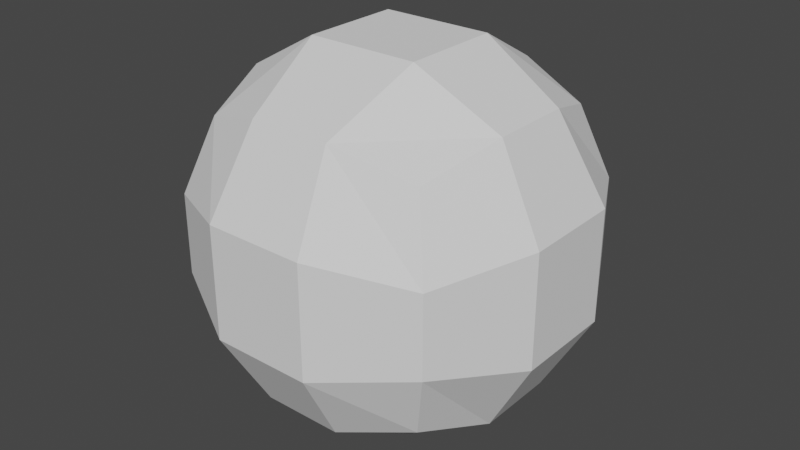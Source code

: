 # Source: attack_MESH.blend  (saved by Blender 3.1.7; exported with 4.5.12 LTS)
import bpy
from mathutils import Matrix  # noqa: F401  (used for matrix-valued properties, if any)

bpy.ops.wm.read_factory_settings(use_empty=True)
scene = bpy.context.scene
scene.name = 'Scene'

# ---- collections
col_collection = bpy.data.collections.new('Collection'); scene.collection.children.link(col_collection)

# ---- materials (node trees are filled in below, after node groups)
mat_material = bpy.data.materials.new('Material')
mat_material.alpha_threshold = 0.0
mat_material.use_transparent_shadow = False
mat_material.line_color = (0.0, 0.0, 0.0, 1.0)

# ---- material node trees
mat_material.use_nodes = True; mat_material.node_tree.nodes.clear()
_N = mat_material.node_tree.nodes; _L = mat_material.node_tree.links
n0 = _N.new('ShaderNodeOutputMaterial'); n0.name = 'Material Output'; n0.location = (300, 300)
n1 = _N.new('ShaderNodeBsdfPrincipled'); n1.name = 'Principled BSDF'; n1.location = (10, 300)
n1.distribution = 'GGX'
n1.subsurface_method = 'RANDOM_WALK_SKIN'
n1.inputs[2].default_value = 0.4
n1.inputs[3].default_value = 1.45
n1.inputs[27].default_value = (0.0, 0.0, 0.0, 1.0)
n1.inputs[28].default_value = 1.0
_L.new(n1.outputs[0], n0.inputs[0])
n0.is_active_output = True

# ---- world
world_world = bpy.data.worlds.new('World'); scene.world = world_world
world_world.use_nodes = True; world_world.node_tree.nodes.clear()
_N = world_world.node_tree.nodes; _L = world_world.node_tree.links
n0 = _N.new('ShaderNodeOutputWorld'); n0.name = 'World Output'; n0.location = (300, 300)
n1 = _N.new('ShaderNodeBackground'); n1.name = 'Background'; n1.location = (10, 300)
n1.inputs[0].default_value = (0.05088, 0.05088, 0.05088, 1.0)
_L.new(n1.outputs[0], n0.inputs[0])
n0.is_active_output = True
world_world.color = (0.05088, 0.05088, 0.05088)
world_world.use_sun_shadow = False
world_world.sun_shadow_jitter_overblur = 0.0

# ---- meshes
me_cube_001 = bpy.data.meshes.new('Cube.001')
me_cube_001.from_pydata([(-1.0, -1.0, -1.0), (-1.0, -1.0, 1.0), (-1.0, 1.0, -1.0), (-1.0, 1.0, 1.0), (1.0, -1.0, -1.0), (1.0, -1.0, 1.0), (1.0, 1.0, -1.0), (1.0, 1.0, 1.0), (-1.199, 0.3529, -1.199), (-1.199, -0.3529, -1.199), (-1.199, -1.199, -0.3529), (-1.199, -1.199, 0.3529), (-1.199, -0.3529, 1.199), (-1.199, 0.3529, 1.199), (-1.199, 1.199, 0.3529), (-1.199, 1.199, -0.3529), (0.3529, 1.199, -1.199), (-0.3529, 1.199, -1.199), (-0.3529, 1.199, 1.199), (0.3529, 1.199, 1.199), (1.199, 1.199, 0.3529), (1.199, 1.199, -0.3529), (1.199, -0.3529, -1.199), (1.199, 0.3529, -1.199), (1.199, 0.3529, 1.199), (1.199, -0.3529, 1.199), (1.199, -1.199, 0.3529), (1.199, -1.199, -0.3529), (-0.3529, -1.199, -1.199), (0.3529, -1.199, -1.199), (0.3529, -1.199, 1.199), (-0.3529, -1.199, 1.199), (0.4866, 0.4361, 1.6), (0.4866, -0.4361, 1.6), (-0.4866, 0.4361, 1.6), (-0.4866, -0.4361, 1.6), (-0.4866, 0.4361, -1.6), (-0.4866, -0.4361, -1.6), (0.4866, 0.4361, -1.6), (0.4866, -0.4361, -1.6), (0.4361, -1.6, -0.4866), (-0.4361, -1.6, -0.4866), (0.4361, -1.6, 0.4866), (-0.4361, -1.6, 0.4866), (1.6, 0.4361, -0.4866), (1.6, -0.4361, -0.4866), (1.6, 0.4361, 0.4866), (1.6, -0.4361, 0.4866), (-0.4361, 1.6, -0.4866), (0.4361, 1.6, -0.4866), (-0.4361, 1.6, 0.4866), (0.4361, 1.6, 0.4866), (-1.6, -0.4361, -0.4866), (-1.6, 0.4361, -0.4866), (-1.6, -0.4361, 0.4866), (-1.6, 0.4361, 0.4866)], [], [(55, 13, 3, 14), (51, 19, 7, 20), (47, 25, 5, 26), (43, 31, 1, 11), (39, 22, 4, 29), (35, 12, 1, 31), (25, 33, 30, 5), (33, 35, 31, 30), (7, 19, 32, 24), (24, 32, 33, 25), (19, 18, 34, 32), (32, 34, 35, 33), (18, 3, 13, 34), (34, 13, 12, 35), (9, 37, 28, 0), (37, 39, 29, 28), (2, 17, 36, 8), (8, 36, 37, 9), (17, 16, 38, 36), (36, 38, 39, 37), (16, 6, 23, 38), (38, 23, 22, 39), (28, 41, 10, 0), (41, 43, 11, 10), (4, 27, 40, 29), (29, 40, 41, 28), (27, 26, 42, 40), (40, 42, 43, 41), (26, 5, 30, 42), (42, 30, 31, 43), (22, 45, 27, 4), (45, 47, 26, 27), (6, 21, 44, 23), (23, 44, 45, 22), (21, 20, 46, 44), (44, 46, 47, 45), (20, 7, 24, 46), (46, 24, 25, 47), (16, 49, 21, 6), (49, 51, 20, 21), (2, 15, 48, 17), (17, 48, 49, 16), (15, 14, 50, 48), (48, 50, 51, 49), (14, 3, 18, 50), (50, 18, 19, 51), (8, 53, 15, 2), (53, 55, 14, 15), (0, 10, 52, 9), (9, 52, 53, 8), (10, 11, 54, 52), (52, 54, 55, 53), (11, 1, 12, 54), (54, 12, 13, 55)])
_uv = me_cube_001.uv_layers.new(name='UVMap')
_uv.uv.foreach_set('vector', [0.5417, 0.1667, 0.625, 0.1667, 0.625, 0.25, 0.5417, 0.25, 0.5417, 0.4167, 0.625, 0.4167, 0.625, 0.5, 0.5417, 0.5, 0.5417, 0.6667, 0.625, 0.6667, 0.625, 0.75, 0.5417, 0.75, 0.5417, 0.9167, 0.625, 0.9167, 0.625, 1.0, 0.5417, 1.0, 0.2917, 0.6667, 0.375, 0.6667, 0.375, 0.75, 0.2917, 0.75, 0.7917, 0.6667, 0.875, 0.6667, 0.875, 0.75, 0.7917, 0.75, 0.625, 0.6667, 0.7083, 0.6667, 0.7083, 0.75, 0.625, 0.75, 0.7083, 0.6667, 0.7917, 0.6667, 0.7917, 0.75, 0.7083, 0.75, 0.625, 0.5, 0.7083, 0.5, 0.7083, 0.5833, 0.625, 0.5833, 0.625, 0.5833, 0.7083, 0.5833, 0.7083, 0.6667, 0.625, 0.6667, 0.7083, 0.5, 0.7917, 0.5, 0.7917, 0.5833, 0.7083, 0.5833, 0.7083, 0.5833, 0.7917, 0.5833, 0.7917, 0.6667, 0.7083, 0.6667, 0.7917, 0.5, 0.875, 0.5, 0.875, 0.5833, 0.7917, 0.5833, 0.7917, 0.5833, 0.875, 0.5833, 0.875, 0.6667, 0.7917, 0.6667, 0.125, 0.6667, 0.2083, 0.6667, 0.2083, 0.75, 0.125, 0.75, 0.2083, 0.6667, 0.2917, 0.6667, 0.2917, 0.75, 0.2083, 0.75, 0.125, 0.5, 0.2083, 0.5, 0.2083, 0.5833, 0.125, 0.5833, 0.125, 0.5833, 0.2083, 0.5833, 0.2083, 0.6667, 0.125, 0.6667, 0.2083, 0.5, 0.2917, 0.5, 0.2917, 0.5833, 0.2083, 0.5833, 0.2083, 0.5833, 0.2917, 0.5833, 0.2917, 0.6667, 0.2083, 0.6667, 0.2917, 0.5, 0.375, 0.5, 0.375, 0.5833, 0.2917, 0.5833, 0.2917, 0.5833, 0.375, 0.5833, 0.375, 0.6667, 0.2917, 0.6667, 0.375, 0.9167, 0.4583, 0.9167, 0.4583, 1.0, 0.375, 1.0, 0.4583, 0.9167, 0.5417, 0.9167, 0.5417, 1.0, 0.4583, 1.0, 0.375, 0.75, 0.4583, 0.75, 0.4583, 0.8333, 0.375, 0.8333, 0.375, 0.8333, 0.4583, 0.8333, 0.4583, 0.9167, 0.375, 0.9167, 0.4583, 0.75, 0.5417, 0.75, 0.5417, 0.8333, 0.4583, 0.8333, 0.4583, 0.8333, 0.5417, 0.8333, 0.5417, 0.9167, 0.4583, 0.9167, 0.5417, 0.75, 0.625, 0.75, 0.625, 0.8333, 0.5417, 0.8333, 0.5417, 0.8333, 0.625, 0.8333, 0.625, 0.9167, 0.5417, 0.9167, 0.375, 0.6667, 0.4583, 0.6667, 0.4583, 0.75, 0.375, 0.75, 0.4583, 0.6667, 0.5417, 0.6667, 0.5417, 0.75, 0.4583, 0.75, 0.375, 0.5, 0.4583, 0.5, 0.4583, 0.5833, 0.375, 0.5833, 0.375, 0.5833, 0.4583, 0.5833, 0.4583, 0.6667, 0.375, 0.6667, 0.4583, 0.5, 0.5417, 0.5, 0.5417, 0.5833, 0.4583, 0.5833, 0.4583, 0.5833, 0.5417, 0.5833, 0.5417, 0.6667, 0.4583, 0.6667, 0.5417, 0.5, 0.625, 0.5, 0.625, 0.5833, 0.5417, 0.5833, 0.5417, 0.5833, 0.625, 0.5833, 0.625, 0.6667, 0.5417, 0.6667, 0.375, 0.4167, 0.4583, 0.4167, 0.4583, 0.5, 0.375, 0.5, 0.4583, 0.4167, 0.5417, 0.4167, 0.5417, 0.5, 0.4583, 0.5, 0.375, 0.25, 0.4583, 0.25, 0.4583, 0.3333, 0.375, 0.3333, 0.375, 0.3333, 0.4583, 0.3333, 0.4583, 0.4167, 0.375, 0.4167, 0.4583, 0.25, 0.5417, 0.25, 0.5417, 0.3333, 0.4583, 0.3333, 0.4583, 0.3333, 0.5417, 0.3333, 0.5417, 0.4167, 0.4583, 0.4167, 0.5417, 0.25, 0.625, 0.25, 0.625, 0.3333, 0.5417, 0.3333, 0.5417, 0.3333, 0.625, 0.3333, 0.625, 0.4167, 0.5417, 0.4167, 0.375, 0.1667, 0.4583, 0.1667, 0.4583, 0.25, 0.375, 0.25, 0.4583, 0.1667, 0.5417, 0.1667, 0.5417, 0.25, 0.4583, 0.25, 0.375, 0.0, 0.4583, 0.0, 0.4583, 0.08333, 0.375, 0.08333, 0.375, 0.08333, 0.4583, 0.08333, 0.4583, 0.1667, 0.375, 0.1667, 0.4583, 0.0, 0.5417, 0.0, 0.5417, 0.08333, 0.4583, 0.08333, 0.4583, 0.08333, 0.5417, 0.08333, 0.5417, 0.1667, 0.4583, 0.1667, 0.5417, 0.0, 0.625, 0.0, 0.625, 0.08333, 0.5417, 0.08333, 0.5417, 0.08333, 0.625, 0.08333, 0.625, 0.1667, 0.5417, 0.1667])
me_cube_001.use_remesh_fix_poles = True
me_cube_001.use_remesh_preserve_attributes = False
me_cube_001.update()
me_cube = bpy.data.meshes.new('Cube')
me_cube.from_pydata([(6.067, 0.0, 8.368), (-6.067, 0.0, -8.368), (-1.28, 1.899, -2.273), (-1.762, 1.899, -1.923), (1.762, 1.899, 1.923), (-1.28, 2.494, -2.273), (1.28, 1.899, 2.273), (1.762, 2.494, 1.923), (4.785, 1.217, 6.092), (-4.303, 1.217, -6.442), (-4.785, 0.6214, -6.092), (4.303, 0.6214, 6.442), (4.785, 0.6214, 6.092), (-4.303, 0.6214, -6.442), (4.303, 1.217, 6.442), (-4.785, 1.217, -6.092), (1.28, 2.494, 2.273), (-1.762, 2.494, -1.923), (2.791, 2.084, 4.357), (3.274, 1.488, 4.008), (2.791, 1.488, 4.357), (3.274, 2.084, 4.008), (-3.274, 1.488, -4.008), (-2.791, 2.084, -4.357), (-2.791, 1.488, -4.357), (-3.274, 2.084, -4.008)], [], [(22, 3, 17, 25), (12, 0, 11), (11, 0, 14), (2, 4, 6, 3), (8, 0, 12), (14, 0, 8), (1, 15, 9), (18, 14, 8, 21), (1, 9, 13), (21, 8, 12, 19), (1, 10, 15), (20, 11, 14, 18), (1, 13, 10), (19, 12, 11, 20), (24, 2, 3, 22), (3, 6, 16, 17), (23, 5, 2, 24), (5, 7, 4, 2), (25, 17, 5, 23), (17, 16, 7, 5), (4, 19, 20, 6), (6, 20, 18, 16), (7, 21, 19, 4), (16, 18, 21, 7), (15, 25, 23, 9), (9, 23, 24, 13), (13, 24, 22, 10), (10, 22, 25, 15)])
_uv = me_cube.uv_layers.new(name='UVMap')
_uv.uv.foreach_set('vector', [0.4722, 0.0, 0.4861, 0.0, 0.4861, 0.25, 0.4722, 0.25, 0.5417, 0.75, 0.625, 1.0, 0.5417, 1.0, 0.5417, 0.0, 0.625, 0.25, 0.5417, 0.25, 0.4861, 0.75, 0.5139, 0.75, 0.5139, 1.0, 0.4861, 1.0, 0.5417, 0.5, 0.625, 0.75, 0.5417, 0.75, 0.5417, 0.25, 0.625, 0.5, 0.5417, 0.5, 0.375, 0.25, 0.4583, 0.25, 0.4583, 0.5, 0.5278, 0.25, 0.5417, 0.25, 0.5417, 0.5, 0.5278, 0.5, 0.375, 0.5, 0.4583, 0.5, 0.4583, 0.75, 0.5278, 0.5, 0.5417, 0.5, 0.5417, 0.75, 0.5278, 0.75, 0.375, 0.0, 0.4583, 0.0, 0.4583, 0.25, 0.5278, 0.0, 0.5417, 0.0, 0.5417, 0.25, 0.5278, 0.25, 0.375, 0.75, 0.4583, 0.75, 0.4583, 1.0, 0.5278, 0.75, 0.5417, 0.75, 0.5417, 1.0, 0.5278, 1.0, 0.4722, 0.75, 0.4861, 0.75, 0.4861, 1.0, 0.4722, 1.0, 0.4861, 0.0, 0.5139, 0.0, 0.5139, 0.25, 0.4861, 0.25, 0.4722, 0.5, 0.4861, 0.5, 0.4861, 0.75, 0.4722, 0.75, 0.4861, 0.5, 0.5139, 0.5, 0.5139, 0.75, 0.4861, 0.75, 0.4722, 0.25, 0.4861, 0.25, 0.4861, 0.5, 0.4722, 0.5, 0.4861, 0.25, 0.5139, 0.25, 0.5139, 0.5, 0.4861, 0.5, 0.5139, 0.75, 0.5278, 0.75, 0.5278, 1.0, 0.5139, 1.0, 0.5139, 0.0, 0.5278, 0.0, 0.5278, 0.25, 0.5139, 0.25, 0.5139, 0.5, 0.5278, 0.5, 0.5278, 0.75, 0.5139, 0.75, 0.5139, 0.25, 0.5278, 0.25, 0.5278, 0.5, 0.5139, 0.5, 0.4583, 0.25, 0.4722, 0.25, 0.4722, 0.5, 0.4583, 0.5, 0.4583, 0.5, 0.4722, 0.5, 0.4722, 0.75, 0.4583, 0.75, 0.4583, 0.75, 0.4722, 0.75, 0.4722, 1.0, 0.4583, 1.0, 0.4583, 0.0, 0.4722, 0.0, 0.4722, 0.25, 0.4583, 0.25])
me_cube.materials.append(mat_material)
me_cube.use_remesh_preserve_volume = False
me_cube.use_remesh_preserve_attributes = False
me_cube.use_mirror_vertex_groups = False
me_cube.update()

# ---- objects
ob_cube_001 = bpy.data.objects.new('Cube.001', me_cube_001)
ob_cube = bpy.data.objects.new('Cube', me_cube)

# ---- transforms, parenting, visibility, modifiers, constraints
ob_cube_001.location = (0.0, 0.0, 0.0)
ob_cube_001.scale = (7.081, 7.081, 7.081)
ob_cube.location = (0.0, 0.0, 0.0)
ob_cube.lock_rotations_4d = False
ob_cube.empty_display_type = 'ARROWS'
ob_cube.lineart.crease_threshold = 0.0

# ---- collection membership
scene.collection.objects.link(ob_cube_001)
col_collection.objects.link(ob_cube)

# ---- scene / render settings (as saved in the file)
scene.frame_start = 1; scene.frame_end = 250; scene.frame_set(1)
scene.render.engine = 'BLENDER_EEVEE_NEXT'
scene.cycles.sampling_pattern = 'TABULATED_SOBOL'
scene.cycles.use_light_tree = False
scene.view_settings.view_transform = 'Filmic'
bpy.context.view_layer.update()

# ---- added for rendering (the .blend has no active camera and no usable light): camera, sun
cam_auto = bpy.data.cameras.new('AutoCamera')
cam_auto.lens = 50.0
cam_auto.sensor_width = 36.0
cam_auto.clip_end = 1000.0
ob_auto_camera = bpy.data.objects.new('AutoCamera', cam_auto)
scene.collection.objects.link(ob_auto_camera)
ob_auto_camera.location = (36.3178, -43.5814, 29.0543)
ob_auto_camera.rotation_euler = (1.09748, -7.21219e-08, 0.694738)
scene.camera = ob_auto_camera
light_auto_sun = bpy.data.lights.new('AutoSun', 'SUN')
light_auto_sun.energy = 3.0
light_auto_sun.angle = 0.0523599
ob_auto_sun = bpy.data.objects.new('AutoSun', light_auto_sun)
scene.collection.objects.link(ob_auto_sun)
ob_auto_sun.rotation_euler = (0.872665, 0.174533, 0.523599)
bpy.context.view_layer.update()
